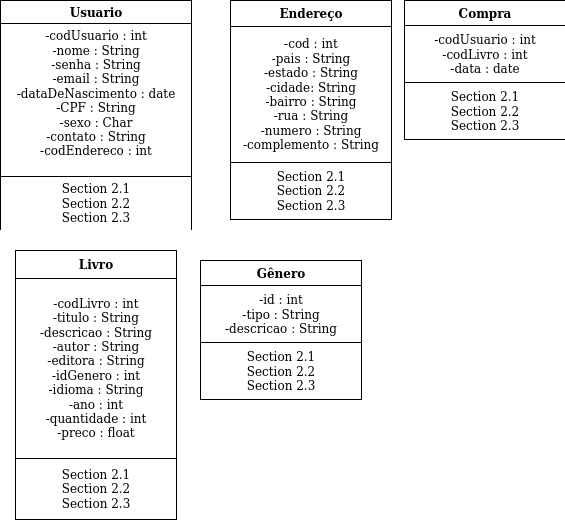

The diagram above was exported from draw.io. Its source (the exported page's mxGraphModel, read from the mxfile embedded in the PNG):
<mxGraphModel dx="801" dy="429" grid="1" gridSize="10" guides="1" tooltips="1" connect="1" arrows="1" fold="1" page="1" pageScale="1" pageWidth="827" pageHeight="1169" math="0" shadow="0">
  <root>
    <mxCell id="WIyWlLk6GJQsqaUBKTNV-0" />
    <mxCell id="WIyWlLk6GJQsqaUBKTNV-1" parent="WIyWlLk6GJQsqaUBKTNV-0" />
    <mxCell id="DzsV5dw_dTzqeo6_-8TW-1" value="&lt;table style=&quot;width: 100% ; height: 100% ; border-collapse: collapse&quot; width=&quot;100%&quot; cellpadding=&quot;4&quot; border=&quot;1&quot;&gt;&lt;tbody&gt;&lt;tr&gt;&lt;th align=&quot;center&quot;&gt;Usuario&lt;br&gt;&lt;/th&gt;&lt;/tr&gt;&lt;tr&gt;&lt;td align=&quot;center&quot;&gt;-codUsuario : int&lt;br&gt;-nome : String&lt;br&gt;-senha : String&lt;br&gt;-email : String&lt;br&gt;-dataDeNascimento : date&lt;br&gt;-CPF : String&lt;br&gt;-sexo : Char&lt;br&gt;-contato : String&lt;br&gt;-codEndereco : int&lt;br&gt;&lt;br&gt;&lt;/td&gt;&lt;/tr&gt;&lt;tr&gt;&lt;td align=&quot;center&quot;&gt;Section 2.1&lt;br&gt;Section 2.2&lt;br&gt;Section 2.3&lt;br&gt;&lt;br&gt;&lt;/td&gt;&lt;/tr&gt;&lt;/tbody&gt;&lt;/table&gt;" style="text;html=1;strokeColor=none;fillColor=none;overflow=fill;" vertex="1" parent="WIyWlLk6GJQsqaUBKTNV-1">
      <mxGeometry x="10" y="20" width="190" height="230" as="geometry" />
    </mxCell>
    <mxCell id="DzsV5dw_dTzqeo6_-8TW-3" value="&lt;table style=&quot;width: 100% ; height: 100% ; border-collapse: collapse&quot; width=&quot;100%&quot; cellpadding=&quot;4&quot; border=&quot;1&quot;&gt;&lt;tbody&gt;&lt;tr&gt;&lt;th align=&quot;center&quot;&gt;Endereço&lt;br&gt;&lt;/th&gt;&lt;/tr&gt;&lt;tr&gt;&lt;td align=&quot;center&quot;&gt;-cod : int&lt;br&gt;-pais : String&lt;br&gt;-estado : String&lt;br&gt;-cidade: String&lt;br&gt;-bairro : String&lt;br&gt;-rua : String&lt;br&gt;-numero : String&lt;br&gt;-complemento : String&lt;br&gt;&lt;/td&gt;&lt;/tr&gt;&lt;tr&gt;&lt;td align=&quot;center&quot;&gt;Section 2.1&lt;br&gt;Section 2.2&lt;br&gt;Section 2.3&lt;/td&gt;&lt;/tr&gt;&lt;/tbody&gt;&lt;/table&gt;" style="text;html=1;strokeColor=none;fillColor=none;overflow=fill;" vertex="1" parent="WIyWlLk6GJQsqaUBKTNV-1">
      <mxGeometry x="240" y="20" width="160" height="220" as="geometry" />
    </mxCell>
    <mxCell id="DzsV5dw_dTzqeo6_-8TW-4" value="&lt;table style=&quot;width: 100% ; height: 100% ; border-collapse: collapse&quot; width=&quot;100%&quot; cellpadding=&quot;4&quot; border=&quot;1&quot;&gt;&lt;tbody&gt;&lt;tr&gt;&lt;th align=&quot;center&quot;&gt;&lt;b&gt;Livro&lt;/b&gt;&lt;/th&gt;&lt;/tr&gt;&lt;tr&gt;&lt;td align=&quot;center&quot;&gt;-codLivro : int&lt;br&gt;-titulo : String&lt;br&gt;-descricao : String&lt;br&gt;-autor : String&lt;br&gt;-editora : String&lt;br&gt;-idGenero : int&lt;br&gt;-idioma : String&lt;br&gt;-ano : int&lt;br&gt;-quantidade : int&lt;br&gt;-preco : float&lt;br&gt;&lt;/td&gt;&lt;/tr&gt;&lt;tr&gt;&lt;td align=&quot;center&quot;&gt;Section 2.1&lt;br&gt;Section 2.2&lt;br&gt;Section 2.3&lt;/td&gt;&lt;/tr&gt;&lt;/tbody&gt;&lt;/table&gt;" style="text;html=1;strokeColor=none;fillColor=none;overflow=fill;" vertex="1" parent="WIyWlLk6GJQsqaUBKTNV-1">
      <mxGeometry x="25" y="270" width="160" height="270" as="geometry" />
    </mxCell>
    <mxCell id="DzsV5dw_dTzqeo6_-8TW-5" value="&lt;table style=&quot;width: 100% ; height: 100% ; border-collapse: collapse&quot; width=&quot;100%&quot; cellpadding=&quot;4&quot; border=&quot;1&quot;&gt;&lt;tbody&gt;&lt;tr&gt;&lt;th align=&quot;center&quot;&gt;Gênero&lt;/th&gt;&lt;/tr&gt;&lt;tr&gt;&lt;td align=&quot;center&quot;&gt;-id : int&lt;br&gt;-tipo : String&lt;br&gt;-descricao : String&lt;br&gt;&lt;/td&gt;&lt;/tr&gt;&lt;tr&gt;&lt;td align=&quot;center&quot;&gt;Section 2.1&lt;br&gt;Section 2.2&lt;br&gt;Section 2.3&lt;/td&gt;&lt;/tr&gt;&lt;/tbody&gt;&lt;/table&gt;" style="text;html=1;strokeColor=none;fillColor=none;overflow=fill;" vertex="1" parent="WIyWlLk6GJQsqaUBKTNV-1">
      <mxGeometry x="210" y="280" width="160" height="140" as="geometry" />
    </mxCell>
    <mxCell id="DzsV5dw_dTzqeo6_-8TW-8" value="&lt;table style=&quot;width: 100% ; height: 100% ; border-collapse: collapse&quot; width=&quot;100%&quot; cellpadding=&quot;4&quot; border=&quot;1&quot;&gt;&lt;tbody&gt;&lt;tr&gt;&lt;th align=&quot;center&quot;&gt;Compra&lt;br&gt;&lt;/th&gt;&lt;/tr&gt;&lt;tr&gt;&lt;td align=&quot;center&quot;&gt;-codUsuario : int&lt;br&gt;-codLivro : int&lt;br&gt;-data : date&lt;br&gt;&lt;/td&gt;&lt;/tr&gt;&lt;tr&gt;&lt;td align=&quot;center&quot;&gt;Section 2.1&lt;br&gt;Section 2.2&lt;br&gt;Section 2.3&lt;/td&gt;&lt;/tr&gt;&lt;/tbody&gt;&lt;/table&gt;" style="text;html=1;strokeColor=none;fillColor=none;overflow=fill;" vertex="1" parent="WIyWlLk6GJQsqaUBKTNV-1">
      <mxGeometry x="414" y="20" width="160" height="140" as="geometry" />
    </mxCell>
  </root>
</mxGraphModel>